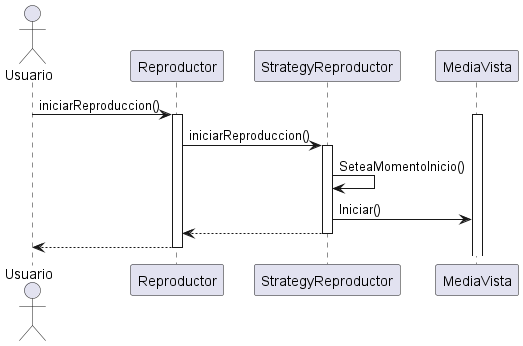

The diagram above was rendered by PlantUML. Its source (embedded in the PNG):
@startuml diagrama-secuencia-iniciarcancionunica

actor Vista as "Usuario"
participant Reproductor
participant Strategy as "StrategyReproductor"
participant Media as "MediaVista"

Vista -> Reproductor: iniciarReproduccion()
activate Reproductor
activate Media

Reproductor -> Strategy: iniciarReproduccion()
activate Strategy

Strategy -> Strategy: SeteaMomentoInicio()
Strategy -> Media: Iniciar()

Strategy --> Reproductor: 
deactivate Strategy

Reproductor --> Vista: 
deactivate Reproductor

@enduml